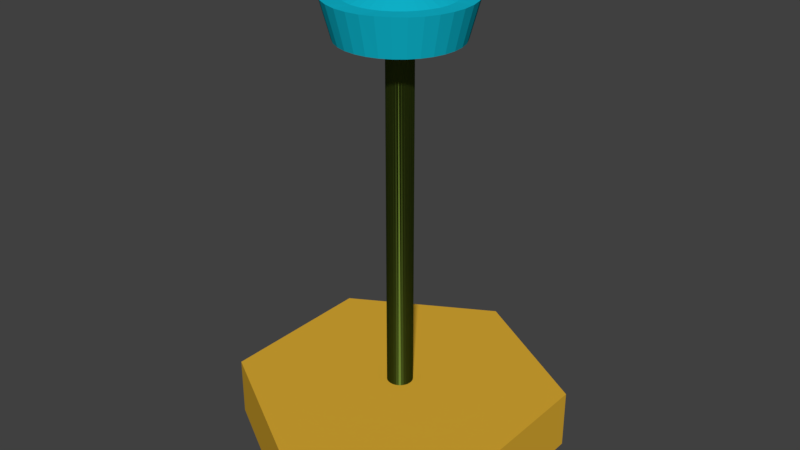 # Source: controller.blend  (saved by Blender 2.79.0; exported with 4.5.12 LTS)
import bpy
from mathutils import Matrix  # noqa: F401  (used for matrix-valued properties, if any)

bpy.ops.wm.read_factory_settings(use_empty=True)
scene = bpy.context.scene
scene.name = 'Scene'

# ---- collections
col_collection_1 = bpy.data.collections.new('Collection 1'); scene.collection.children.link(col_collection_1)

# ---- materials (node trees are filled in below, after node groups)
mat_blue_glass = bpy.data.materials.new('Blue_glass')
mat_blue_glass.alpha_threshold = 0.0
mat_blue_glass.diffuse_color = (0.005496, 0.486, 0.64, 1.0)
mat_blue_glass.specular_color = (0.002364, 0.103, 0.25)
mat_blue_glass.roughness = 0.5
mat_blue_glass.specular_intensity = 1.0
mat_gold = bpy.data.materials.new('Gold')
mat_gold.alpha_threshold = 0.0
mat_gold.diffuse_color = (0.72, 0.4144, 0.03379, 1.0)
mat_gold.specular_color = (0.25, 0.2131, 0.1362)
mat_gold.roughness = 0.5
mat_gold.specular_intensity = 1.0
mat_stand_001 = bpy.data.materials.new('Stand.001')
mat_stand_001.alpha_threshold = 0.0
mat_stand_001.diffuse_color = (0.8, 0.5386, 0.0536, 1.0)
mat_stand_001.roughness = 0.5

# ---- material node trees
mat_stand_001.use_nodes = True; mat_stand_001.node_tree.nodes.clear()
_N = mat_stand_001.node_tree.nodes; _L = mat_stand_001.node_tree.links
n0 = _N.new('ShaderNodeOutputMaterial'); n0.name = 'Material Output'; n0.location = (300, 300)
n1 = _N.new('ShaderNodeBsdfHair'); n1.name = 'Hair BSDF'; n1.location = (10, 300)
n1.inputs[0].default_value = (0.1036, 0.1615, 0.02402, 1.0)
_L.new(n1.outputs[0], n0.inputs[0])
n0.is_active_output = True

# ---- world
world_world = bpy.data.worlds.new('World'); scene.world = world_world
world_world.color = (0.05088, 0.05088, 0.05088)
world_world.use_sun_shadow = False
world_world.sun_shadow_jitter_overblur = 0.0
world_world.cycles.sampling_method = 'MANUAL'

# ---- meshes
me_cylinder_004 = bpy.data.meshes.new('Cylinder.004')
me_cylinder_004.from_pydata([(0.005918, 0.1958, 1.422), (0.005918, 0.2302, 1.551), (0.0451, 0.1919, 1.422), (0.05181, 0.2261, 1.551), (0.08286, 0.1805, 1.422), (0.09636, 0.2132, 1.552), (0.1177, 0.1619, 1.422), (0.1374, 0.1913, 1.552), (0.1482, 0.1368, 1.422), (0.173, 0.1616, 1.551), (0.1732, 0.1063, 1.422), (0.2022, 0.1256, 1.551), (0.1918, 0.07156, 1.422), (0.2235, 0.08462, 1.551), (0.2033, 0.03382, 1.422), (0.2364, 0.04033, 1.551), (0.2071, -0.005381, 1.422), (0.2405, -0.005381, 1.551), (0.2033, -0.04458, 1.422), (0.2364, -0.05109, 1.551), (0.1918, -0.08232, 1.422), (0.2235, -0.09538, 1.551), (0.1732, -0.1171, 1.422), (0.2022, -0.1364, 1.551), (0.1482, -0.1476, 1.422), (0.173, -0.1724, 1.551), (0.1177, -0.1726, 1.422), (0.1374, -0.202, 1.552), (0.08286, -0.1912, 1.422), (0.09636, -0.224, 1.552), (0.0451, -0.2027, 1.422), (0.05181, -0.2368, 1.551), (0.005918, -0.2065, 1.422), (0.005918, -0.2409, 1.551), (-0.03327, -0.2027, 1.422), (-0.03997, -0.2368, 1.551), (-0.07103, -0.1912, 1.422), (-0.08453, -0.224, 1.552), (-0.1058, -0.1726, 1.422), (-0.1255, -0.202, 1.552), (-0.1363, -0.1476, 1.422), (-0.1612, -0.1724, 1.551), (-0.1614, -0.1171, 1.422), (-0.1903, -0.1364, 1.551), (-0.18, -0.08232, 1.422), (-0.2117, -0.09538, 1.551), (-0.1914, -0.04458, 1.422), (-0.2246, -0.05109, 1.551), (-0.1953, -0.005381, 1.422), (-0.2287, -0.005381, 1.551), (-0.1914, 0.03382, 1.422), (-0.2246, 0.04033, 1.551), (-0.18, 0.07156, 1.422), (-0.2117, 0.08462, 1.551), (-0.1614, 0.1063, 1.422), (-0.1903, 0.1256, 1.551), (-0.1363, 0.1368, 1.422), (-0.1612, 0.1616, 1.551), (-0.1058, 0.1619, 1.422), (-0.1255, 0.1913, 1.552), (-0.07103, 0.1805, 1.422), (-0.08453, 0.2132, 1.552), (-0.03327, 0.1919, 1.422), (-0.03997, 0.2261, 1.551), (0.01078, 0.0197, 1.597), (0.005922, 0.02016, 1.597), (0.01563, 0.01825, 1.597), (0.02015, 0.01581, 1.597), (0.02405, 0.01258, 1.597), (0.02722, 0.008686, 1.597), (0.02956, 0.004237, 1.597), (0.03098, -0.0005351, 1.597), (0.03143, -0.005381, 1.597), (0.03098, -0.01023, 1.597), (0.02956, -0.015, 1.597), (0.02722, -0.01945, 1.597), (0.02405, -0.02335, 1.597), (0.02015, -0.02658, 1.597), (0.01563, -0.02901, 1.597), (0.01078, -0.03046, 1.597), (0.005922, -0.03092, 1.597), (0.00106, -0.03046, 1.597), (-0.003789, -0.02901, 1.597), (-0.008308, -0.02658, 1.597), (-0.0122, -0.02335, 1.597), (-0.01537, -0.01945, 1.597), (-0.01772, -0.015, 1.597), (-0.01913, -0.01023, 1.597), (-0.01959, -0.005381, 1.597), (-0.01913, -0.0005348, 1.597), (-0.01772, 0.004238, 1.597), (-0.01537, 0.008686, 1.597), (-0.0122, 0.01259, 1.597), (-0.008308, 0.01581, 1.597), (-0.003789, 0.01825, 1.597), (0.00106, 0.0197, 1.597), (0.07579, 0.06428, 1.579), (0.08799, 0.04924, 1.579), (0.06083, -0.08743, 1.579), (0.0436, -0.09663, 1.579), (-0.08516, -0.04286, 1.579), (-0.09061, -0.02438, 1.579), (0.00592, 0.09318, 1.579), (0.02497, 0.09139, 1.579), (-0.01313, 0.09139, 1.579), (0.1024, -0.02438, 1.579), (0.09699, -0.04286, 1.579), (-0.03176, -0.09663, 1.579), (-0.04899, -0.08743, 1.579), (-0.07615, 0.04924, 1.579), (-0.06395, 0.06428, 1.579), (0.09699, 0.0321, 1.579), (0.02497, -0.1022, 1.579), (-0.09239, -0.005381, 1.579), (0.0436, 0.08587, 1.579), (0.08799, -0.06, 1.579), (-0.06395, -0.07504, 1.579), (-0.04899, 0.07667, 1.579), (0.1024, 0.01362, 1.579), (0.00592, -0.1039, 1.579), (-0.09061, 0.01362, 1.579), (0.06083, 0.07667, 1.579), (0.07579, -0.07504, 1.579), (-0.07615, -0.06, 1.579), (-0.03176, 0.08587, 1.579), (0.1042, -0.005381, 1.579), (-0.01313, -0.1021, 1.579), (-0.08516, 0.0321, 1.579), (0.1541, 0.09351, 1.551), (0.07415, -0.1703, 1.551), (-0.1683, -0.03991, 1.55), (0.04056, 0.1694, 1.551), (0.1703, -0.07334, 1.551), (-0.09329, -0.1538, 1.551), (-0.1202, 0.1207, 1.551), (0.1703, 0.06257, 1.551), (0.04056, -0.1802, 1.551), (-0.1715, -0.005381, 1.55), (0.07415, 0.1595, 1.551), (0.1541, -0.1043, 1.551), (-0.1202, -0.1314, 1.551), (-0.09328, 0.143, 1.551), (0.1801, 0.02915, 1.55), (0.005918, -0.1834, 1.551), (-0.1683, 0.02915, 1.55), (0.1051, 0.143, 1.551), (0.1321, -0.1314, 1.551), (-0.1423, -0.1043, 1.551), (-0.06231, 0.1595, 1.551), (0.1833, -0.005381, 1.55), (-0.02873, -0.1802, 1.551), (-0.1585, 0.06257, 1.551), (0.1321, 0.1207, 1.551), (0.1051, -0.1538, 1.551), (-0.1585, -0.07334, 1.551), (0.005918, 0.1726, 1.551), (-0.02873, 0.1694, 1.551), (0.1801, -0.03991, 1.55), (-0.06231, -0.1703, 1.551), (-0.1423, 0.09351, 1.551), (0.1103, 0.09881, 1.562), (0.08797, -0.1281, 1.562), (-0.1301, -0.0615, 1.562), (0.005919, 0.1419, 1.562), (-0.02265, 0.1392, 1.562), (0.1501, -0.03387, 1.562), (-0.05045, -0.1418, 1.562), (-0.1167, 0.07634, 1.562), (0.1285, 0.07634, 1.562), (0.06229, -0.1418, 1.562), (-0.1382, -0.03387, 1.562), (0.03449, 0.1392, 1.562), (0.1419, -0.0615, 1.562), (-0.07613, -0.1281, 1.562), (-0.09845, 0.09881, 1.562), (0.1419, 0.05074, 1.562), (0.03449, -0.15, 1.562), (-0.1409, -0.005381, 1.561), (0.06229, 0.131, 1.562), (0.1285, -0.0871, 1.562), (-0.09845, -0.1096, 1.562), (-0.07613, 0.1173, 1.562), (0.1501, 0.02311, 1.562), (0.005919, -0.1526, 1.562), (-0.1382, 0.02311, 1.562), (0.08797, 0.1173, 1.562), (0.1103, -0.1096, 1.562), (-0.1167, -0.0871, 1.562), (-0.05045, 0.131, 1.562), (0.1527, -0.005381, 1.561), (-0.02265, -0.15, 1.562), (-0.1301, 0.05074, 1.562)], [], [(0, 1, 3, 2), (2, 3, 5, 4), (4, 5, 7, 6), (6, 7, 9, 8), (8, 9, 11, 10), (10, 11, 13, 12), (12, 13, 15, 14), (14, 15, 17, 16), (16, 17, 19, 18), (18, 19, 21, 20), (20, 21, 23, 22), (22, 23, 25, 24), (24, 25, 27, 26), (26, 27, 29, 28), (28, 29, 31, 30), (30, 31, 33, 32), (32, 33, 35, 34), (34, 35, 37, 36), (36, 37, 39, 38), (38, 39, 41, 40), (40, 41, 43, 42), (42, 43, 45, 44), (44, 45, 47, 46), (46, 47, 49, 48), (48, 49, 51, 50), (50, 51, 53, 52), (52, 53, 55, 54), (54, 55, 57, 56), (56, 57, 59, 58), (58, 59, 61, 60), (97, 96, 68, 69), (60, 61, 63, 62), (62, 63, 1, 0), (0, 2, 4, 6, 8, 10, 12, 14, 16, 18, 20, 22, 24, 26, 28, 30, 32, 34, 36, 38, 40, 42, 44, 46, 48, 50, 52, 54, 56, 58, 60, 62), (64, 65, 95, 94, 93, 92, 91, 90, 89, 88, 87, 86, 85, 84, 83, 82, 81, 80, 79, 78, 77, 76, 75, 74, 73, 72, 71, 70, 69, 68, 67, 66), (99, 98, 77, 78), (101, 100, 86, 87), (103, 102, 65, 64), (102, 104, 95, 65), (106, 105, 73, 74), (108, 107, 82, 83), (110, 109, 91, 92), (111, 97, 69, 70), (112, 99, 78, 79), (113, 101, 87, 88), (114, 103, 64, 66), (115, 106, 74, 75), (116, 108, 83, 84), (117, 110, 92, 93), (118, 111, 70, 71), (119, 112, 79, 80), (120, 113, 88, 89), (121, 114, 66, 67), (122, 115, 75, 76), (123, 116, 84, 85), (124, 117, 93, 94), (125, 118, 71, 72), (126, 119, 80, 81), (127, 120, 89, 90), (96, 121, 67, 68), (98, 122, 76, 77), (100, 123, 85, 86), (104, 124, 94, 95), (105, 125, 72, 73), (107, 126, 81, 82), (109, 127, 90, 91), (167, 191, 127, 109), (166, 190, 126, 107), (165, 189, 125, 105), (164, 188, 124, 104), (162, 187, 123, 100), (161, 186, 122, 98), (160, 185, 121, 96), (191, 184, 120, 127), (190, 183, 119, 126), (189, 182, 118, 125), (188, 181, 117, 124), (187, 180, 116, 123), (186, 179, 115, 122), (185, 178, 114, 121), (184, 177, 113, 120), (183, 176, 112, 119), (182, 175, 111, 118), (181, 174, 110, 117), (180, 173, 108, 116), (179, 172, 106, 115), (178, 171, 103, 114), (177, 170, 101, 113), (176, 169, 99, 112), (175, 168, 97, 111), (174, 167, 109, 110), (173, 166, 107, 108), (172, 165, 105, 106), (163, 164, 104, 102), (171, 163, 102, 103), (170, 162, 100, 101), (169, 161, 98, 99), (168, 160, 96, 97), (11, 9, 152, 128), (29, 27, 153, 129), (47, 45, 154, 130), (3, 1, 155, 131), (1, 63, 156, 155), (21, 19, 157, 132), (39, 37, 158, 133), (57, 55, 159, 134), (13, 11, 128, 135), (31, 29, 129, 136), (49, 47, 130, 137), (5, 3, 131, 138), (23, 21, 132, 139), (41, 39, 133, 140), (59, 57, 134, 141), (15, 13, 135, 142), (33, 31, 136, 143), (51, 49, 137, 144), (7, 5, 138, 145), (25, 23, 139, 146), (43, 41, 140, 147), (61, 59, 141, 148), (17, 15, 142, 149), (35, 33, 143, 150), (53, 51, 144, 151), (9, 7, 145, 152), (27, 25, 146, 153), (45, 43, 147, 154), (63, 61, 148, 156), (19, 17, 149, 157), (37, 35, 150, 158), (55, 53, 151, 159), (128, 152, 160, 168), (129, 153, 161, 169), (130, 154, 162, 170), (131, 155, 163, 171), (155, 156, 164, 163), (132, 157, 165, 172), (133, 158, 166, 173), (134, 159, 167, 174), (135, 128, 168, 175), (136, 129, 169, 176), (137, 130, 170, 177), (138, 131, 171, 178), (139, 132, 172, 179), (140, 133, 173, 180), (141, 134, 174, 181), (142, 135, 175, 182), (143, 136, 176, 183), (144, 137, 177, 184), (145, 138, 178, 185), (146, 139, 179, 186), (147, 140, 180, 187), (148, 141, 181, 188), (149, 142, 182, 189), (150, 143, 183, 190), (151, 144, 184, 191), (152, 145, 185, 160), (153, 146, 186, 161), (154, 147, 187, 162), (156, 148, 188, 164), (157, 149, 189, 165), (158, 150, 190, 166), (159, 151, 191, 167)])
me_cylinder_004.materials.append(mat_blue_glass)
me_cylinder_004.use_remesh_preserve_volume = False
me_cylinder_004.use_remesh_preserve_attributes = False
me_cylinder_004.use_mirror_vertex_groups = False
me_cylinder_004.update()
me_cylinder_019 = bpy.data.meshes.new('Cylinder.019')
me_cylinder_019.from_pydata([(0.005917, 0.5551, 0.01941), (0.005917, 0.5551, 0.2244), (0.4913, 0.2749, 0.01941), (0.4913, 0.2749, 0.2244), (0.4913, -0.2856, 0.01941), (0.4913, -0.2856, 0.2244), (0.005917, -0.5658, 0.01941), (0.005917, -0.5658, 0.2244), (-0.4795, -0.2856, 0.01941), (-0.4795, -0.2856, 0.2244), (-0.4795, 0.2749, 0.01941), (-0.4795, 0.2749, 0.2244)], [], [(0, 1, 3, 2), (2, 3, 5, 4), (4, 5, 7, 6), (6, 7, 9, 8), (3, 1, 11, 9, 7, 5), (8, 9, 11, 10), (10, 11, 1, 0), (0, 2, 4, 6, 8, 10)])
me_cylinder_019.materials.append(mat_gold)
me_cylinder_019.use_remesh_preserve_volume = False
me_cylinder_019.use_remesh_preserve_attributes = False
me_cylinder_019.use_mirror_vertex_groups = False
me_cylinder_019.update()
me_cylinder_012 = bpy.data.meshes.new('Cylinder.012')
me_cylinder_012.from_pydata([(0.005917, 0.039, 0.2244), (0.005917, 0.039, 2.19), (0.01458, 0.03815, 0.2244), (0.01458, 0.03815, 2.19), (0.0229, 0.03562, 0.2244), (0.0229, 0.03562, 2.19), (0.03057, 0.03152, 0.2244), (0.03057, 0.03152, 2.19), (0.0373, 0.026, 0.2244), (0.0373, 0.026, 2.19), (0.04282, 0.01928, 0.2244), (0.04282, 0.01928, 2.19), (0.04692, 0.0116, 0.2244), (0.04692, 0.0116, 2.19), (0.04945, 0.003276, 0.2244), (0.04945, 0.003276, 2.19), (0.0503, -0.005382, 0.2244), (0.0503, -0.005382, 2.19), (0.04945, -0.01404, 0.2244), (0.04945, -0.01404, 2.19), (0.04692, -0.02237, 0.2244), (0.04692, -0.02237, 2.19), (0.04282, -0.03004, 0.2244), (0.04282, -0.03004, 2.19), (0.0373, -0.03676, 0.2244), (0.0373, -0.03676, 2.19), (0.03057, -0.04228, 0.2244), (0.03057, -0.04228, 2.19), (0.0229, -0.04639, 0.2244), (0.0229, -0.04639, 2.19), (0.01458, -0.04891, 0.2244), (0.01458, -0.04891, 2.19), (0.005917, -0.04976, 0.2244), (0.005917, -0.04976, 2.19), (-0.002741, -0.04891, 0.2244), (-0.002741, -0.04891, 2.19), (-0.01107, -0.04639, 0.2244), (-0.01107, -0.04639, 2.19), (-0.01874, -0.04228, 0.2244), (-0.01874, -0.04228, 2.19), (-0.02547, -0.03676, 0.2244), (-0.02547, -0.03676, 2.19), (-0.03098, -0.03004, 0.2244), (-0.03098, -0.03004, 2.19), (-0.03509, -0.02237, 0.2244), (-0.03509, -0.02237, 2.19), (-0.03761, -0.01404, 0.2244), (-0.03761, -0.01404, 2.19), (-0.03846, -0.005382, 0.2244), (-0.03846, -0.005382, 2.19), (-0.03761, 0.003276, 0.2244), (-0.03761, 0.003276, 2.19), (-0.03509, 0.0116, 0.2244), (-0.03509, 0.0116, 2.19), (-0.03098, 0.01928, 0.2244), (-0.03098, 0.01928, 2.19), (-0.02547, 0.026, 0.2244), (-0.02547, 0.026, 2.19), (-0.01874, 0.03152, 0.2244), (-0.01874, 0.03152, 2.19), (-0.01107, 0.03562, 0.2244), (-0.01107, 0.03562, 2.19), (-0.002741, 0.03815, 0.2244), (-0.002741, 0.03815, 2.19)], [], [(0, 1, 3, 2), (2, 3, 5, 4), (4, 5, 7, 6), (6, 7, 9, 8), (8, 9, 11, 10), (10, 11, 13, 12), (12, 13, 15, 14), (14, 15, 17, 16), (16, 17, 19, 18), (18, 19, 21, 20), (20, 21, 23, 22), (22, 23, 25, 24), (24, 25, 27, 26), (26, 27, 29, 28), (28, 29, 31, 30), (30, 31, 33, 32), (32, 33, 35, 34), (34, 35, 37, 36), (36, 37, 39, 38), (38, 39, 41, 40), (40, 41, 43, 42), (42, 43, 45, 44), (44, 45, 47, 46), (46, 47, 49, 48), (48, 49, 51, 50), (50, 51, 53, 52), (52, 53, 55, 54), (54, 55, 57, 56), (56, 57, 59, 58), (58, 59, 61, 60), (3, 1, 63, 61, 59, 57, 55, 53, 51, 49, 47, 45, 43, 41, 39, 37, 35, 33, 31, 29, 27, 25, 23, 21, 19, 17, 15, 13, 11, 9, 7, 5), (60, 61, 63, 62), (62, 63, 1, 0), (0, 2, 4, 6, 8, 10, 12, 14, 16, 18, 20, 22, 24, 26, 28, 30, 32, 34, 36, 38, 40, 42, 44, 46, 48, 50, 52, 54, 56, 58, 60, 62)])
me_cylinder_012.materials.append(mat_stand_001)
me_cylinder_012.use_remesh_preserve_volume = False
me_cylinder_012.use_remesh_preserve_attributes = False
me_cylinder_012.use_mirror_vertex_groups = False
me_cylinder_012.update()

# ---- objects
ob_cylinder_001 = bpy.data.objects.new('Cylinder.001', me_cylinder_004)
ob_h_controller_s_5 = bpy.data.objects.new('H Controller s 5', me_cylinder_019)
ob_c_viewfinder = bpy.data.objects.new('C Viewfinder', me_cylinder_012)

# ---- transforms, parenting, visibility, modifiers, constraints
ob_cylinder_001.location = (0.0, 0.0, 0.0)
ob_cylinder_001.lineart.crease_threshold = 0.0
ob_h_controller_s_5.location = (0.0, 0.0, 0.0)
ob_h_controller_s_5.lineart.crease_threshold = 0.0
ob_c_viewfinder.location = (0.0, 0.0, 0.0)
ob_c_viewfinder.scale = (1.0, 1.0, 0.6477)
ob_c_viewfinder.lineart.crease_threshold = 0.0

# ---- collection membership
col_collection_1.objects.link(ob_cylinder_001)
col_collection_1.objects.link(ob_h_controller_s_5)
col_collection_1.objects.link(ob_c_viewfinder)

# ---- scene / render settings (as saved in the file)
scene.frame_start = 1; scene.frame_end = 120; scene.frame_set(1)
scene.render.engine = 'CYCLES'
scene.render.resolution_percentage = 50
scene.render.pixel_aspect_x = 1.8
scene.render.pixel_aspect_y = 1.6
scene.render.dither_intensity = 0.0
scene.cycles.use_denoising = False
scene.cycles.samples = 128
scene.cycles.sampling_pattern = 'TABULATED_SOBOL'
scene.cycles.light_sampling_threshold = 0.0
scene.cycles.use_adaptive_sampling = False
scene.cycles.use_light_tree = False
scene.cycles.caustics_reflective = False
scene.cycles.caustics_refractive = False
scene.cycles.blur_glossy = 0.0
scene.cycles.sample_clamp_indirect = 0.0
scene.view_settings.view_transform = 'Standard'
bpy.context.view_layer.update()

# ---- added for rendering (the .blend has no active camera and no usable light): camera, sun
cam_auto = bpy.data.cameras.new('AutoCamera')
cam_auto.lens = 50.0
cam_auto.sensor_width = 36.0
cam_auto.clip_end = 1000.0
ob_auto_camera = bpy.data.objects.new('AutoCamera', cam_auto)
scene.collection.objects.link(ob_auto_camera)
ob_auto_camera.location = (2.00905, -2.40914, 2.41066)
ob_auto_camera.rotation_euler = (1.09748, -7.21219e-08, 0.694738)
scene.camera = ob_auto_camera
light_auto_sun = bpy.data.lights.new('AutoSun', 'SUN')
light_auto_sun.energy = 3.0
light_auto_sun.angle = 0.0523599
ob_auto_sun = bpy.data.objects.new('AutoSun', light_auto_sun)
scene.collection.objects.link(ob_auto_sun)
ob_auto_sun.rotation_euler = (0.872665, 0.174533, 0.523599)
bpy.context.view_layer.update()
